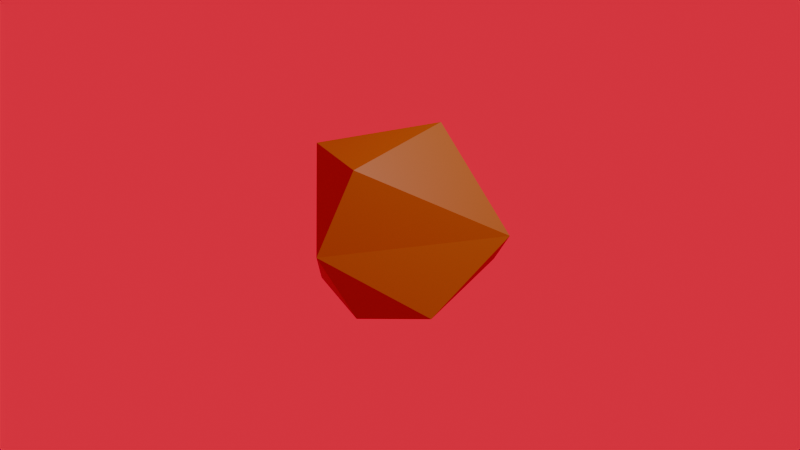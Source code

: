 # Source: big_asteroid_1.blend  (saved by Blender 5.0.119; exported with 4.5.12 LTS)
import bpy
from mathutils import Matrix  # noqa: F401  (used for matrix-valued properties, if any)

bpy.ops.wm.read_factory_settings(use_empty=True)
scene = bpy.context.scene
scene.name = 'Scene'

# ---- collections
col_collection = bpy.data.collections.new('Collection'); scene.collection.children.link(col_collection)

# ---- materials (node trees are filled in below, after node groups)
mat_material_001 = bpy.data.materials.new('Material.001')
mat_material_001.diffuse_color = (0.2961, 0.1746, 0.006995, 1.0)

# ---- material node trees
mat_material_001.use_nodes = True; mat_material_001.node_tree.nodes.clear()
_N = mat_material_001.node_tree.nodes; _L = mat_material_001.node_tree.links
n0 = _N.new('ShaderNodeBsdfPrincipled'); n0.name = 'Principled BSDF'; n0.location = (-200, 100)
n0.inputs[0].default_value = (0.2961, 0.1746, 0.006995, 1.0)
n1 = _N.new('ShaderNodeOutputMaterial'); n1.name = 'Material Output'; n1.location = (200, 100)
_L.new(n0.outputs[0], n1.inputs[0])
n1.is_active_output = True

# ---- world
world_world = bpy.data.worlds.new('World'); scene.world = world_world
world_world.use_nodes = True; world_world.node_tree.nodes.clear()
_N = world_world.node_tree.nodes; _L = world_world.node_tree.links
n0 = _N.new('ShaderNodeOutputWorld'); n0.name = 'World Output'; n0.location = (200, 100)
n1 = _N.new('ShaderNodeBackground'); n1.name = 'Background'; n1.location = (-200, 100)
n1.inputs[0].default_value = (0.862, 0.0, 0.04015, 1.0)
_L.new(n1.outputs[0], n0.inputs[0])
n0.is_active_output = True
world_world.color = (0.7849, 0.0, 0.01841)
world_world.sun_shadow_jitter_overblur = 0.0

# ---- cameras
cam_camera = bpy.data.cameras.new('Camera')
cam_camera.clip_end = 100.0
cam_camera.ortho_scale = 7.314

# ---- lights
light_light = bpy.data.lights.new('Light', 'POINT')
light_light.energy = 1000.0
light_light.shadow_soft_size = 0.1

# ---- meshes
me_sphere = bpy.data.meshes.new('Sphere')
me_sphere.from_pydata([(-0.4893, 0.8764, 0.5214), (-0.4893, 0.8764, -0.5214), (0.8086, 0.5506, -0.3471), (0.1039, 0.4737, 0.9496), (0.1039, 0.4737, -0.9496), (1.024, 0.527, 0.0), (0.8002, -0.324, -0.6977), (0.1601, -0.7337, -0.8056), (0.1601, -0.7337, 0.8056), (0.07549, -1.145, 0.0), (-0.6728, -0.4917, -0.7671), (-1.052, -0.07093, 0.0), (-0.6728, -0.4917, 0.7671)], [], [(0, 5, 1), (1, 5, 2), (2, 6, 4), (5, 6, 2), (5, 8, 9), (9, 7, 6), (9, 10, 7), (9, 12, 11), (11, 1, 10), (10, 1, 4), (11, 0, 1), (8, 3, 12), (0, 3, 5), (4, 1, 2), (6, 7, 4), (5, 3, 8), (5, 9, 6), (9, 8, 12), (9, 11, 10), (11, 12, 0), (12, 3, 0), (4, 7, 10)])
_uv = me_sphere.uv_layers.new(name='UVMap')
_uv.uv.foreach_set('vector', [0.8315, 0.643, 0.5722, 0.5, 0.8653, 0.3852, 0.8653, 0.3852, 0.5722, 0.5, 0.593, 0.393, 0.593, 0.393, 0.4671, 0.3124, 0.6335, 0.1525, 0.5722, 0.5, 0.4671, 0.3124, 0.593, 0.393, 0.5722, 0.5, 0.2723, 0.6812, 0.26, 0.5, 0.26, 0.5, 0.2735, 0.2657, 0.4671, 0.3124, 0.26, 0.5, 0.06868, 0.3199, 0.2735, 0.2657, 0.26, 0.5, 0.07762, 0.6762, 0.03246, 0.5, 0.9738, 0.5, 0.8653, 0.3852, 0.8268, 0.2859, 0.8268, 0.2859, 0.8653, 0.3852, 0.6335, 0.1525, 0.9738, 0.5, 0.8315, 0.643, 0.8653, 0.3852, 0.2723, 0.6812, 0.7899, 0.8502, 0.9921, 0.6874, 0.8315, 0.643, 0.7899, 0.8502, 0.5722, 0.5, 0.6335, 0.1525, 0.8653, 0.3852, 0.593, 0.393, 0.4671, 0.3124, 0.2735, 0.2657, 0.678, 0.1278, 0.5722, 0.5, 0.7899, 0.8502, 0.2723, 0.6812, 0.5722, 0.5, 0.26, 0.5, 0.4671, 0.3124, 0.26, 0.5, 0.2723, 0.6812, 0.07762, 0.6762, 0.26, 0.5, 0.03246, 0.5, 0.06868, 0.3199, 0.9738, 0.5, 0.9921, 0.6874, 0.8315, 0.643, 0.9921, 0.6874, 0.7899, 0.8502, 0.8315, 0.643, 0.2656, 0.0, 0.2735, 0.2657, 0.8268, 0.2859])
me_sphere.materials.append(mat_material_001)
me_sphere.update()

# ---- objects
ob_light = bpy.data.objects.new('Light', light_light)
ob_camera = bpy.data.objects.new('Camera', cam_camera)
ob_sphere = bpy.data.objects.new('Sphere', me_sphere)

# ---- transforms, parenting, visibility, modifiers, constraints
ob_light.location = (4.076, 1.005, 5.904)
ob_light.rotation_euler = (0.6503, 0.05522, 1.866)
ob_light.lock_rotations_4d = False
ob_light.empty_display_type = 'ARROWS'
ob_light.color = (0.0, 0.0, 0.0, 0.0)
ob_light.lineart.crease_threshold = 0.0
ob_camera.location = (7.359, -6.926, 4.958)
ob_camera.rotation_euler = (1.109, 0.0, 0.8149)
ob_camera.lock_rotations_4d = False
ob_camera.empty_display_type = 'ARROWS'
ob_camera.color = (0.0, 0.0, 0.0, 0.0)
ob_camera.display_type = 'WIRE'
ob_camera.lineart.crease_threshold = 0.0
ob_sphere.location = (0.0, 0.0, 0.0)

# ---- collection membership
col_collection.objects.link(ob_light)
col_collection.objects.link(ob_camera)
col_collection.objects.link(ob_sphere)

# ---- scene / render settings (as saved in the file)
scene.camera = ob_camera
scene.frame_start = 1; scene.frame_end = 250; scene.frame_set(1)
scene.render.engine = 'BLENDER_EEVEE_NEXT'
scene.render.bake_bias = 0.0
scene.render.bake_samples = 0
scene.cycles.sampling_pattern = 'TABULATED_SOBOL'
scene.eevee.use_volume_custom_range = False
bpy.context.view_layer.update()
